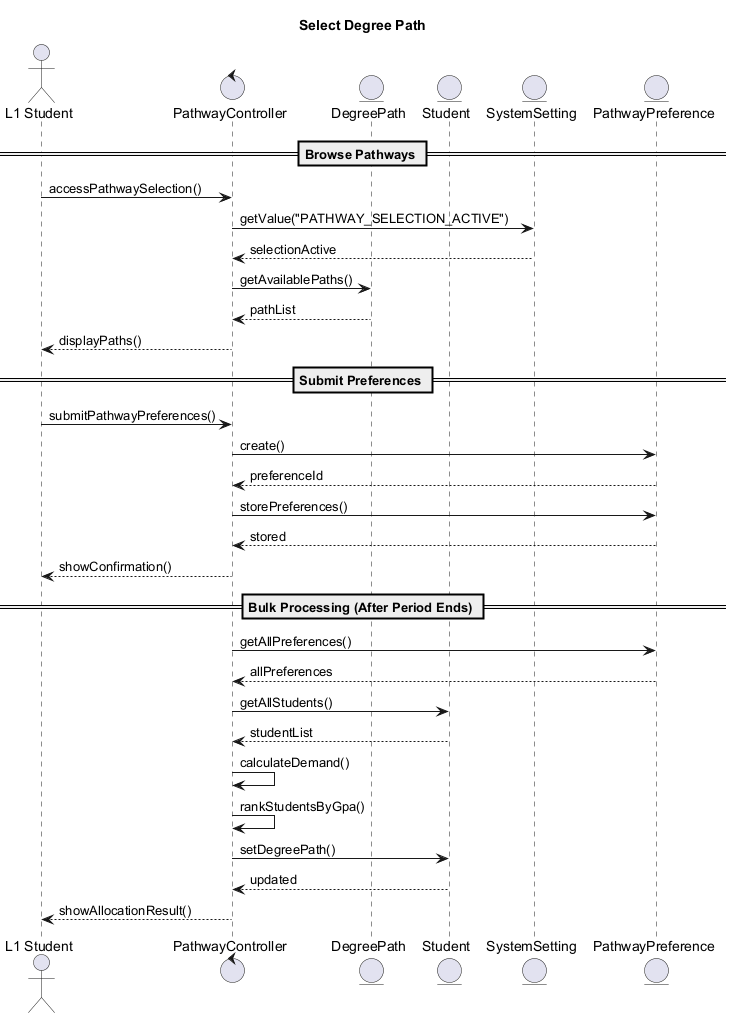

The diagram above was rendered by PlantUML. Its source (embedded in the PNG):
@startuml
Title Select Degree Path

actor "L1 Student" as Student
control PathwayController as Controller
entity DegreePath as Path
entity Student as Stu
entity SystemSetting as Setting
entity PathwayPreference as Preference

== Browse Pathways ==
Student -> Controller: accessPathwaySelection()
Controller -> Setting: getValue("PATHWAY_SELECTION_ACTIVE")
Setting --> Controller: selectionActive
Controller -> Path: getAvailablePaths()
Path --> Controller: pathList
Controller --> Student: displayPaths()

== Submit Preferences ==
Student -> Controller: submitPathwayPreferences()
Controller -> Preference: create()
Preference --> Controller: preferenceId
Controller -> Preference: storePreferences()
Preference --> Controller: stored
Controller --> Student: showConfirmation()

== Bulk Processing (After Period Ends) ==
Controller -> Preference: getAllPreferences()
Preference --> Controller: allPreferences
Controller -> Stu: getAllStudents()
Stu --> Controller: studentList
Controller -> Controller: calculateDemand()
Controller -> Controller: rankStudentsByGpa()
Controller -> Stu: setDegreePath()
Stu --> Controller: updated
Controller --> Student: showAllocationResult()

@enduml